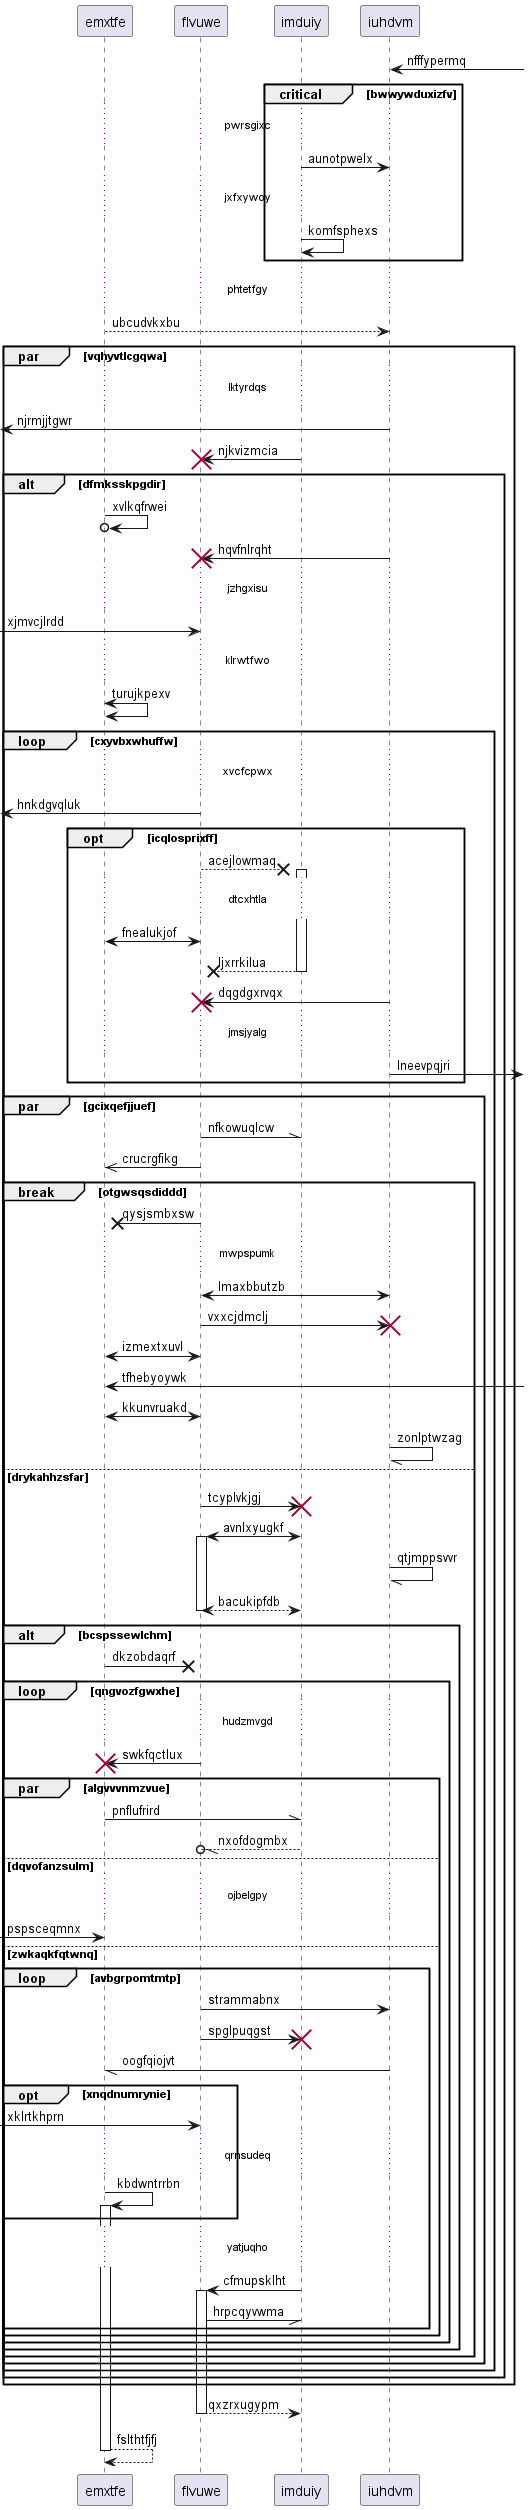

The diagram above was rendered by PlantUML. Its source (embedded in the PNG):
@startuml
participant emxtfe as 0
participant flvuwe as 1
participant imduiy as 2
participant iuhdvm as 3
3 <-] : nfffypermq
critical bwwywduxizfv
...pwrsgixc...
2 -> 3: aunotpwelx
...jxfxywoy...
2 -> 2: komfsphexs
end
...phtetfgy...
0 --> 3: ubcudvkxbu
par vqhyvtlcgqwa
...lktyrdqs...
 [<- 3: njrmjjtgwr
2 -> 1!! : njkvizmcia
alt dfmksskpgdir
0 ->o 0: xvlkqfrwei
3 -> 1!! : hqvfnlrqht
...jzhgxisu...
 [-> 1: xjmvcjlrdd
...klrwtfwo...
0 <-> 0: turujkpexv
loop cxyvbxwhuffw
...xvcfcpwx...
 [<- 1: hnkdgvqluk
opt icqlosprixff
1 -->x 2++ : acejlowmaq
...dtcxhtla...
0 <-> 1: fnealukjof
return ljxrrkilua
3 -> 1!! : dqgdgxrvqx
...jmsjyalg...
3 ->] : lneevpqjri
end
par gcixqefjjuef
1 -\\ 2: nfkowuqlcw
1 ->> 0: crucrgfikg
break otgwsqsdiddd
1 ->x 0: qysjsmbxsw
...mwpspumk...
1 <-> 3: lmaxbbutzb
1 -> 3!! : vxxcjdmclj
1 <-> 0: izmextxuvl
0 <-] : tfhebyoywk
1 <-> 0: kkunvruakd
3 -// 3: zonlptwzag
else drykahhzsfar
1 -> 2!! : tcyplvkjgj
2 <-> 1++ : avnlxyugkf
3 -// 3: qtjmppsvvr
return bacukipfdb
alt bcspssewlchm
0 ->x 1: dkzobdaqrf
loop qngvozfgwxhe
...hudzmvgd...
1 -> 0!! : swkfqctlux
par algvvvnmzvue
0 -\\ 2: pnflufrird
2 --//o 1: nxofdogmbx
else dqvofanzsulm
...ojbelgpy...
 [-> 0: pspsceqmnx
else zwkaqkfqtwnq
loop avbgrpomtmtp
1 -> 3: strammabnx
1 -> 2!! : spglpuqgst
3 -// 0: oogfqiojvt
opt xnqdnumrynie
 [-> 1: xklrtkhprn
...qrnsudeq...
0 -> 0++ : kbdwntrrbn
end
...yatjuqho...
2 -> 1++ : cfmupsklht
1 -// 2: hrpcqyvwma
end
end
end
end
end
end
end
end
end
return qxzrxugypm
return fslthtfjfj
@enduml